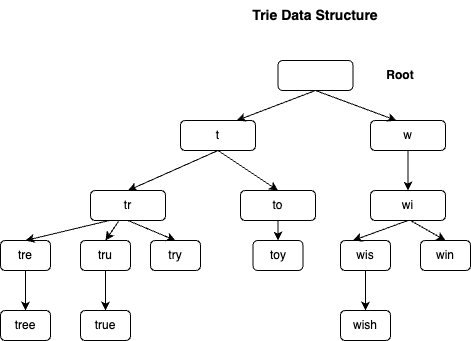

The diagram above was exported from draw.io. Its source (the exported page's mxGraphModel, read from the mxfile embedded in the PNG):
<mxGraphModel dx="954" dy="527" grid="1" gridSize="10" guides="1" tooltips="1" connect="1" arrows="1" fold="1" page="1" pageScale="1" pageWidth="4681" pageHeight="3300" math="0" shadow="0">
  <root>
    <mxCell id="0" />
    <mxCell id="1" parent="0" />
    <mxCell id="_UsXoa3_Tu5nitAE0EnX-1" value="&lt;font style=&quot;font-size: 14px;&quot;&gt;&lt;b&gt;Trie Data Structure&lt;/b&gt;&lt;/font&gt;" style="text;html=1;align=center;verticalAlign=middle;whiteSpace=wrap;rounded=0;" vertex="1" parent="1">
      <mxGeometry x="420" y="90" width="150" height="30" as="geometry" />
    </mxCell>
    <mxCell id="_UsXoa3_Tu5nitAE0EnX-2" value="" style="rounded=1;whiteSpace=wrap;html=1;" vertex="1" parent="1">
      <mxGeometry x="457.5" y="150" width="75" height="30" as="geometry" />
    </mxCell>
    <mxCell id="_UsXoa3_Tu5nitAE0EnX-3" value="t" style="rounded=1;whiteSpace=wrap;html=1;" vertex="1" parent="1">
      <mxGeometry x="360" y="210" width="75" height="30" as="geometry" />
    </mxCell>
    <mxCell id="_UsXoa3_Tu5nitAE0EnX-4" value="w" style="rounded=1;whiteSpace=wrap;html=1;" vertex="1" parent="1">
      <mxGeometry x="550" y="210" width="75" height="30" as="geometry" />
    </mxCell>
    <mxCell id="_UsXoa3_Tu5nitAE0EnX-5" value="tr" style="rounded=1;whiteSpace=wrap;html=1;" vertex="1" parent="1">
      <mxGeometry x="270" y="280" width="75" height="30" as="geometry" />
    </mxCell>
    <mxCell id="_UsXoa3_Tu5nitAE0EnX-6" value="to" style="rounded=1;whiteSpace=wrap;html=1;" vertex="1" parent="1">
      <mxGeometry x="420" y="280" width="75" height="30" as="geometry" />
    </mxCell>
    <mxCell id="_UsXoa3_Tu5nitAE0EnX-7" value="tre" style="rounded=1;whiteSpace=wrap;html=1;" vertex="1" parent="1">
      <mxGeometry x="180" y="330" width="50" height="30" as="geometry" />
    </mxCell>
    <mxCell id="_UsXoa3_Tu5nitAE0EnX-8" value="tru" style="rounded=1;whiteSpace=wrap;html=1;" vertex="1" parent="1">
      <mxGeometry x="260" y="330" width="50" height="30" as="geometry" />
    </mxCell>
    <mxCell id="_UsXoa3_Tu5nitAE0EnX-9" value="try" style="rounded=1;whiteSpace=wrap;html=1;" vertex="1" parent="1">
      <mxGeometry x="330" y="330" width="50" height="30" as="geometry" />
    </mxCell>
    <mxCell id="_UsXoa3_Tu5nitAE0EnX-10" value="toy" style="rounded=1;whiteSpace=wrap;html=1;" vertex="1" parent="1">
      <mxGeometry x="432.5" y="330" width="50" height="30" as="geometry" />
    </mxCell>
    <mxCell id="_UsXoa3_Tu5nitAE0EnX-11" value="wis" style="rounded=1;whiteSpace=wrap;html=1;" vertex="1" parent="1">
      <mxGeometry x="520" y="330" width="50" height="30" as="geometry" />
    </mxCell>
    <mxCell id="_UsXoa3_Tu5nitAE0EnX-12" value="win" style="rounded=1;whiteSpace=wrap;html=1;" vertex="1" parent="1">
      <mxGeometry x="600" y="330" width="50" height="30" as="geometry" />
    </mxCell>
    <mxCell id="_UsXoa3_Tu5nitAE0EnX-13" value="wish" style="rounded=1;whiteSpace=wrap;html=1;" vertex="1" parent="1">
      <mxGeometry x="520" y="400" width="50" height="30" as="geometry" />
    </mxCell>
    <mxCell id="_UsXoa3_Tu5nitAE0EnX-14" value="wi" style="rounded=1;whiteSpace=wrap;html=1;" vertex="1" parent="1">
      <mxGeometry x="550" y="280" width="75" height="30" as="geometry" />
    </mxCell>
    <mxCell id="_UsXoa3_Tu5nitAE0EnX-15" value="tree" style="rounded=1;whiteSpace=wrap;html=1;" vertex="1" parent="1">
      <mxGeometry x="180" y="400" width="50" height="30" as="geometry" />
    </mxCell>
    <mxCell id="_UsXoa3_Tu5nitAE0EnX-16" value="true" style="rounded=1;whiteSpace=wrap;html=1;" vertex="1" parent="1">
      <mxGeometry x="260" y="400" width="50" height="30" as="geometry" />
    </mxCell>
    <mxCell id="_UsXoa3_Tu5nitAE0EnX-17" value="" style="endArrow=classic;html=1;rounded=0;exitX=0.5;exitY=1;exitDx=0;exitDy=0;entryX=0.75;entryY=0;entryDx=0;entryDy=0;" edge="1" parent="1" source="_UsXoa3_Tu5nitAE0EnX-2" target="_UsXoa3_Tu5nitAE0EnX-3">
      <mxGeometry width="50" height="50" relative="1" as="geometry">
        <mxPoint x="460" y="300" as="sourcePoint" />
        <mxPoint x="510" y="250" as="targetPoint" />
      </mxGeometry>
    </mxCell>
    <mxCell id="_UsXoa3_Tu5nitAE0EnX-18" value="" style="endArrow=classic;html=1;rounded=0;exitX=0.5;exitY=1;exitDx=0;exitDy=0;entryX=0.347;entryY=0;entryDx=0;entryDy=0;entryPerimeter=0;" edge="1" parent="1" source="_UsXoa3_Tu5nitAE0EnX-2" target="_UsXoa3_Tu5nitAE0EnX-4">
      <mxGeometry width="50" height="50" relative="1" as="geometry">
        <mxPoint x="505" y="190" as="sourcePoint" />
        <mxPoint x="426" y="220" as="targetPoint" />
      </mxGeometry>
    </mxCell>
    <mxCell id="_UsXoa3_Tu5nitAE0EnX-19" value="" style="endArrow=classic;html=1;rounded=0;exitX=0.5;exitY=1;exitDx=0;exitDy=0;entryX=0.5;entryY=0;entryDx=0;entryDy=0;" edge="1" parent="1" source="_UsXoa3_Tu5nitAE0EnX-3" target="_UsXoa3_Tu5nitAE0EnX-5">
      <mxGeometry width="50" height="50" relative="1" as="geometry">
        <mxPoint x="515" y="200" as="sourcePoint" />
        <mxPoint x="436" y="230" as="targetPoint" />
      </mxGeometry>
    </mxCell>
    <mxCell id="_UsXoa3_Tu5nitAE0EnX-20" value="" style="endArrow=classic;html=1;rounded=0;exitX=0.5;exitY=1;exitDx=0;exitDy=0;entryX=0.5;entryY=0;entryDx=0;entryDy=0;" edge="1" parent="1" source="_UsXoa3_Tu5nitAE0EnX-3" target="_UsXoa3_Tu5nitAE0EnX-6">
      <mxGeometry width="50" height="50" relative="1" as="geometry">
        <mxPoint x="525" y="210" as="sourcePoint" />
        <mxPoint x="446" y="240" as="targetPoint" />
      </mxGeometry>
    </mxCell>
    <mxCell id="_UsXoa3_Tu5nitAE0EnX-21" value="" style="endArrow=classic;html=1;rounded=0;entryX=0.5;entryY=0;entryDx=0;entryDy=0;exitX=0.5;exitY=1;exitDx=0;exitDy=0;" edge="1" parent="1" source="_UsXoa3_Tu5nitAE0EnX-4" target="_UsXoa3_Tu5nitAE0EnX-14">
      <mxGeometry width="50" height="50" relative="1" as="geometry">
        <mxPoint x="580" y="250" as="sourcePoint" />
        <mxPoint x="456" y="250" as="targetPoint" />
      </mxGeometry>
    </mxCell>
    <mxCell id="_UsXoa3_Tu5nitAE0EnX-22" value="" style="endArrow=classic;html=1;rounded=0;exitX=0.25;exitY=1;exitDx=0;exitDy=0;entryX=0.5;entryY=0;entryDx=0;entryDy=0;" edge="1" parent="1" source="_UsXoa3_Tu5nitAE0EnX-5" target="_UsXoa3_Tu5nitAE0EnX-7">
      <mxGeometry width="50" height="50" relative="1" as="geometry">
        <mxPoint x="545" y="230" as="sourcePoint" />
        <mxPoint x="466" y="260" as="targetPoint" />
      </mxGeometry>
    </mxCell>
    <mxCell id="_UsXoa3_Tu5nitAE0EnX-23" value="" style="endArrow=classic;html=1;rounded=0;exitX=0.373;exitY=1.033;exitDx=0;exitDy=0;entryX=0.5;entryY=0;entryDx=0;entryDy=0;exitPerimeter=0;" edge="1" parent="1" source="_UsXoa3_Tu5nitAE0EnX-5" target="_UsXoa3_Tu5nitAE0EnX-8">
      <mxGeometry width="50" height="50" relative="1" as="geometry">
        <mxPoint x="555" y="240" as="sourcePoint" />
        <mxPoint x="476" y="270" as="targetPoint" />
      </mxGeometry>
    </mxCell>
    <mxCell id="_UsXoa3_Tu5nitAE0EnX-24" value="" style="endArrow=classic;html=1;rounded=0;exitX=0.5;exitY=1;exitDx=0;exitDy=0;entryX=0.5;entryY=0;entryDx=0;entryDy=0;" edge="1" parent="1" source="_UsXoa3_Tu5nitAE0EnX-5" target="_UsXoa3_Tu5nitAE0EnX-9">
      <mxGeometry width="50" height="50" relative="1" as="geometry">
        <mxPoint x="565" y="250" as="sourcePoint" />
        <mxPoint x="486" y="280" as="targetPoint" />
      </mxGeometry>
    </mxCell>
    <mxCell id="_UsXoa3_Tu5nitAE0EnX-25" value="" style="endArrow=classic;html=1;rounded=0;exitX=0.5;exitY=1;exitDx=0;exitDy=0;entryX=0.5;entryY=0;entryDx=0;entryDy=0;" edge="1" parent="1" source="_UsXoa3_Tu5nitAE0EnX-7" target="_UsXoa3_Tu5nitAE0EnX-15">
      <mxGeometry width="50" height="50" relative="1" as="geometry">
        <mxPoint x="575" y="260" as="sourcePoint" />
        <mxPoint x="496" y="290" as="targetPoint" />
      </mxGeometry>
    </mxCell>
    <mxCell id="_UsXoa3_Tu5nitAE0EnX-26" value="" style="endArrow=classic;html=1;rounded=0;exitX=0.5;exitY=1;exitDx=0;exitDy=0;entryX=0.5;entryY=0;entryDx=0;entryDy=0;" edge="1" parent="1" source="_UsXoa3_Tu5nitAE0EnX-8" target="_UsXoa3_Tu5nitAE0EnX-16">
      <mxGeometry width="50" height="50" relative="1" as="geometry">
        <mxPoint x="560" y="270" as="sourcePoint" />
        <mxPoint x="260" y="400" as="targetPoint" />
      </mxGeometry>
    </mxCell>
    <mxCell id="_UsXoa3_Tu5nitAE0EnX-27" value="" style="endArrow=classic;html=1;rounded=0;exitX=0.5;exitY=1;exitDx=0;exitDy=0;entryX=0.5;entryY=0;entryDx=0;entryDy=0;" edge="1" parent="1" source="_UsXoa3_Tu5nitAE0EnX-6" target="_UsXoa3_Tu5nitAE0EnX-10">
      <mxGeometry width="50" height="50" relative="1" as="geometry">
        <mxPoint x="595" y="280" as="sourcePoint" />
        <mxPoint x="516" y="310" as="targetPoint" />
      </mxGeometry>
    </mxCell>
    <mxCell id="_UsXoa3_Tu5nitAE0EnX-28" value="" style="endArrow=classic;html=1;rounded=0;exitX=0.5;exitY=1;exitDx=0;exitDy=0;entryX=0.25;entryY=0;entryDx=0;entryDy=0;" edge="1" parent="1" source="_UsXoa3_Tu5nitAE0EnX-14" target="_UsXoa3_Tu5nitAE0EnX-11">
      <mxGeometry width="50" height="50" relative="1" as="geometry">
        <mxPoint x="605" y="290" as="sourcePoint" />
        <mxPoint x="526" y="320" as="targetPoint" />
      </mxGeometry>
    </mxCell>
    <mxCell id="_UsXoa3_Tu5nitAE0EnX-29" value="" style="endArrow=classic;html=1;rounded=0;entryX=0.5;entryY=0;entryDx=0;entryDy=0;" edge="1" parent="1" target="_UsXoa3_Tu5nitAE0EnX-12">
      <mxGeometry width="50" height="50" relative="1" as="geometry">
        <mxPoint x="590" y="310" as="sourcePoint" />
        <mxPoint x="536" y="330" as="targetPoint" />
      </mxGeometry>
    </mxCell>
    <mxCell id="_UsXoa3_Tu5nitAE0EnX-30" value="" style="endArrow=classic;html=1;rounded=0;exitX=0.5;exitY=1;exitDx=0;exitDy=0;entryX=0.5;entryY=0;entryDx=0;entryDy=0;" edge="1" parent="1" source="_UsXoa3_Tu5nitAE0EnX-11" target="_UsXoa3_Tu5nitAE0EnX-13">
      <mxGeometry width="50" height="50" relative="1" as="geometry">
        <mxPoint x="625" y="310" as="sourcePoint" />
        <mxPoint x="546" y="340" as="targetPoint" />
      </mxGeometry>
    </mxCell>
    <mxCell id="_UsXoa3_Tu5nitAE0EnX-31" value="&lt;b&gt;Root&lt;/b&gt;" style="text;html=1;align=center;verticalAlign=middle;whiteSpace=wrap;rounded=0;" vertex="1" parent="1">
      <mxGeometry x="550" y="150" width="60" height="30" as="geometry" />
    </mxCell>
  </root>
</mxGraphModel>